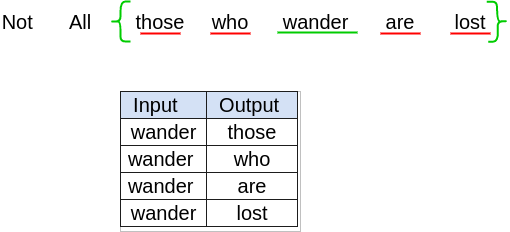

The diagram above was exported from draw.io. Its source (the exported page's mxGraphModel, read from the mxfile embedded in the PNG):
<mxGraphModel dx="1361" dy="721" grid="1" gridSize="10" guides="1" tooltips="1" connect="1" arrows="1" fold="1" page="1" pageScale="1" pageWidth="850" pageHeight="1100" math="0" shadow="0">
  <root>
    <mxCell id="0" />
    <mxCell id="1" parent="0" />
    <mxCell id="eehHgg-sI_z5KR1OqXVh-1" value="Not&amp;nbsp;" style="text;html=1;strokeColor=none;fillColor=none;align=center;verticalAlign=middle;whiteSpace=wrap;rounded=0;fontSize=20;fontStyle=0" vertex="1" parent="1">
      <mxGeometry x="160" y="180" width="40" height="20" as="geometry" />
    </mxCell>
    <mxCell id="eehHgg-sI_z5KR1OqXVh-2" value="All" style="text;html=1;strokeColor=none;fillColor=none;align=center;verticalAlign=middle;whiteSpace=wrap;rounded=0;fontSize=20;fontStyle=0" vertex="1" parent="1">
      <mxGeometry x="220" y="180" width="40" height="20" as="geometry" />
    </mxCell>
    <mxCell id="eehHgg-sI_z5KR1OqXVh-3" value="those" style="text;html=1;strokeColor=none;fillColor=none;align=center;verticalAlign=middle;whiteSpace=wrap;rounded=0;fontSize=20;fontStyle=0" vertex="1" parent="1">
      <mxGeometry x="300" y="180" width="40" height="20" as="geometry" />
    </mxCell>
    <mxCell id="eehHgg-sI_z5KR1OqXVh-4" value="who" style="text;html=1;strokeColor=none;fillColor=none;align=center;verticalAlign=middle;whiteSpace=wrap;rounded=0;fontSize=20;fontStyle=0" vertex="1" parent="1">
      <mxGeometry x="370" y="180" width="40" height="20" as="geometry" />
    </mxCell>
    <mxCell id="eehHgg-sI_z5KR1OqXVh-5" value="wander" style="text;html=1;align=center;verticalAlign=middle;resizable=0;points=[];autosize=1;fontSize=20;" vertex="1" parent="1">
      <mxGeometry x="435" y="175" width="80" height="30" as="geometry" />
    </mxCell>
    <mxCell id="eehHgg-sI_z5KR1OqXVh-6" value="are" style="text;html=1;strokeColor=none;fillColor=none;align=center;verticalAlign=middle;whiteSpace=wrap;rounded=0;fontSize=20;fontStyle=0" vertex="1" parent="1">
      <mxGeometry x="540" y="180" width="40" height="20" as="geometry" />
    </mxCell>
    <mxCell id="eehHgg-sI_z5KR1OqXVh-7" value="lost" style="text;html=1;strokeColor=none;fillColor=none;align=center;verticalAlign=middle;whiteSpace=wrap;rounded=0;fontSize=20;fontStyle=0" vertex="1" parent="1">
      <mxGeometry x="610" y="180" width="40" height="20" as="geometry" />
    </mxCell>
    <mxCell id="eehHgg-sI_z5KR1OqXVh-8" value="" style="endArrow=none;html=1;strokeColor=#00CC00;strokeWidth=2;fontSize=20;fillColor=#f8cecc;" edge="1" parent="1">
      <mxGeometry width="50" height="50" relative="1" as="geometry">
        <mxPoint x="437" y="201" as="sourcePoint" />
        <mxPoint x="517" y="201" as="targetPoint" />
      </mxGeometry>
    </mxCell>
    <mxCell id="eehHgg-sI_z5KR1OqXVh-9" value="" style="shape=curlyBracket;whiteSpace=wrap;html=1;rounded=1;fillColor=none;strokeColor=#00CC00;strokeWidth=2;" vertex="1" parent="1">
      <mxGeometry x="270" y="170" width="20" height="40" as="geometry" />
    </mxCell>
    <mxCell id="eehHgg-sI_z5KR1OqXVh-10" value="" style="shape=curlyBracket;whiteSpace=wrap;html=1;rounded=1;fillColor=none;strokeColor=#00CC00;strokeWidth=2;rotation=-182;" vertex="1" parent="1">
      <mxGeometry x="647" y="170" width="20" height="40" as="geometry" />
    </mxCell>
    <mxCell id="eehHgg-sI_z5KR1OqXVh-11" value="" style="endArrow=none;html=1;fontSize=20;strokeWidth=2;fillColor=#d5e8d4;strokeColor=#FF0000;" edge="1" parent="1">
      <mxGeometry width="50" height="50" relative="1" as="geometry">
        <mxPoint x="300" y="202" as="sourcePoint" />
        <mxPoint x="340" y="202" as="targetPoint" />
      </mxGeometry>
    </mxCell>
    <mxCell id="eehHgg-sI_z5KR1OqXVh-12" value="" style="endArrow=none;html=1;fontSize=20;strokeWidth=2;fillColor=#d5e8d4;strokeColor=#FF0000;" edge="1" parent="1">
      <mxGeometry width="50" height="50" relative="1" as="geometry">
        <mxPoint x="370" y="202" as="sourcePoint" />
        <mxPoint x="410" y="202" as="targetPoint" />
      </mxGeometry>
    </mxCell>
    <mxCell id="eehHgg-sI_z5KR1OqXVh-13" value="" style="endArrow=none;html=1;fontSize=20;strokeWidth=2;fillColor=#d5e8d4;strokeColor=#FF0000;" edge="1" parent="1">
      <mxGeometry width="50" height="50" relative="1" as="geometry">
        <mxPoint x="540" y="202" as="sourcePoint" />
        <mxPoint x="580" y="202" as="targetPoint" />
      </mxGeometry>
    </mxCell>
    <mxCell id="eehHgg-sI_z5KR1OqXVh-14" value="" style="endArrow=none;html=1;fontSize=20;strokeWidth=2;fillColor=#d5e8d4;strokeColor=#FF0000;" edge="1" parent="1">
      <mxGeometry width="50" height="50" relative="1" as="geometry">
        <mxPoint x="610" y="202" as="sourcePoint" />
        <mxPoint x="650" y="202" as="targetPoint" />
      </mxGeometry>
    </mxCell>
    <mxCell id="eehHgg-sI_z5KR1OqXVh-15" value="&lt;table border=&quot;1&quot; style=&quot;border: 1px solid rgb(29 , 29 , 29) ; border-collapse: collapse ; background-color: rgb(255 , 255 , 255) ; font-size: 20px&quot;&gt;&lt;tbody&gt;&lt;tr&gt;&lt;td style=&quot;background-color: rgb(212 , 225 , 245)&quot;&gt;&lt;font style=&quot;font-size: 20px&quot;&gt;&amp;nbsp; Input&amp;nbsp; &amp;nbsp;&lt;/font&gt;&lt;/td&gt;&lt;td style=&quot;background-color: rgb(212 , 225 , 245)&quot;&gt;&lt;font style=&quot;font-size: 20px&quot;&gt;&amp;nbsp; Output&amp;nbsp; &amp;nbsp;&lt;/font&gt;&lt;/td&gt;&lt;/tr&gt;&lt;tr&gt;&lt;td style=&quot;text-align: center&quot;&gt;&lt;font style=&quot;font-size: 20px&quot;&gt;wander&lt;/font&gt;&lt;/td&gt;&lt;td style=&quot;text-align: center&quot;&gt;&lt;font style=&quot;font-size: 20px&quot;&gt;those&lt;/font&gt;&lt;/td&gt;&lt;/tr&gt;&lt;tr&gt;&lt;td style=&quot;text-align: center&quot;&gt;&lt;font style=&quot;font-size: 20px&quot;&gt;&amp;nbsp;wander&amp;nbsp;&amp;nbsp;&lt;/font&gt;&lt;/td&gt;&lt;td style=&quot;text-align: center&quot;&gt;&lt;font style=&quot;font-size: 20px&quot;&gt;who&lt;/font&gt;&lt;/td&gt;&lt;/tr&gt;&lt;tr&gt;&lt;td style=&quot;text-align: center&quot;&gt;&lt;font style=&quot;font-size: 20px&quot;&gt;wander&amp;nbsp;&lt;/font&gt;&lt;/td&gt;&lt;td style=&quot;text-align: center&quot;&gt;&lt;font style=&quot;font-size: 20px&quot;&gt;are&lt;/font&gt;&lt;/td&gt;&lt;/tr&gt;&lt;tr&gt;&lt;td style=&quot;text-align: center&quot;&gt;&lt;font style=&quot;font-size: 20px&quot;&gt;wander&lt;/font&gt;&lt;/td&gt;&lt;td style=&quot;text-align: center&quot;&gt;&lt;font style=&quot;font-size: 20px&quot;&gt;lost&lt;/font&gt;&lt;/td&gt;&lt;/tr&gt;&lt;/tbody&gt;&lt;/table&gt;" style="text;html=1;strokeColor=#c0c0c0;fillColor=none;overflow=fill;" vertex="1" parent="1">
      <mxGeometry x="280" y="260" width="180" height="140" as="geometry" />
    </mxCell>
  </root>
</mxGraphModel>